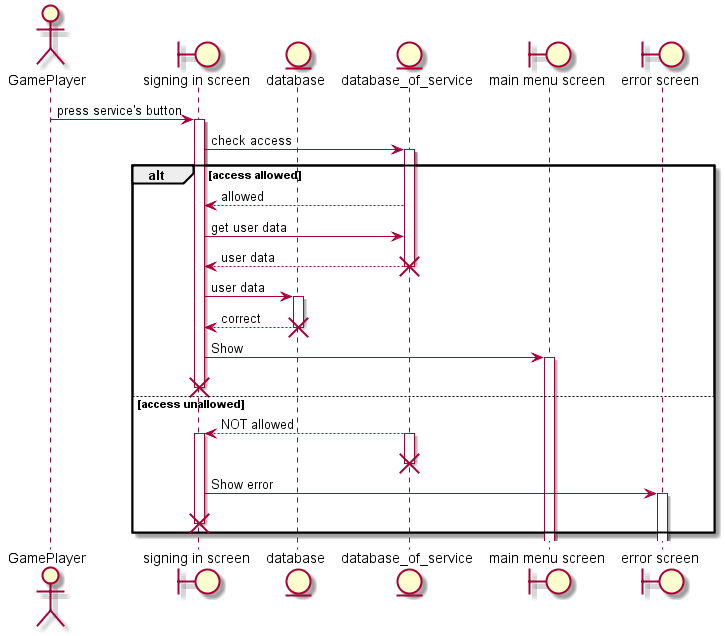

The diagram above was rendered by PlantUML. Its source (embedded in the PNG):
@startuml

actor GamePlayer

boundary "signing in screen" 
entity database
entity database_of_service
boundary "main menu screen" 
boundary  "error screen" 

GamePlayer -> "signing in screen" : press service's button
activate "signing in screen"
"signing in screen" -> "database_of_service" : check access
activate "database_of_service" 

alt access allowed
 
       "database_of_service" --> "signing in screen" : allowed
       "signing in screen" -> "database_of_service" : get user data
       "database_of_service" --> "signing in screen" : user data	
       destroy database_of_service
       "signing in screen" -> "database" : user data
       activate "database"
       "database" --> "signing in screen" : correct
       destroy database
       "signing in screen" -> "main menu screen" : Show
       activate "main menu screen" 
       destroy "signing in screen"

else access unallowed
	
	"database_of_service"  --> "signing in screen" : NOT allowed
	activate "signing in screen"
	activate "database_of_service"
	destroy database_of_service
	"signing in screen" -> "error screen" : Show error
	activate "error screen" 
	destroy "signing in screen"


end


@enduml